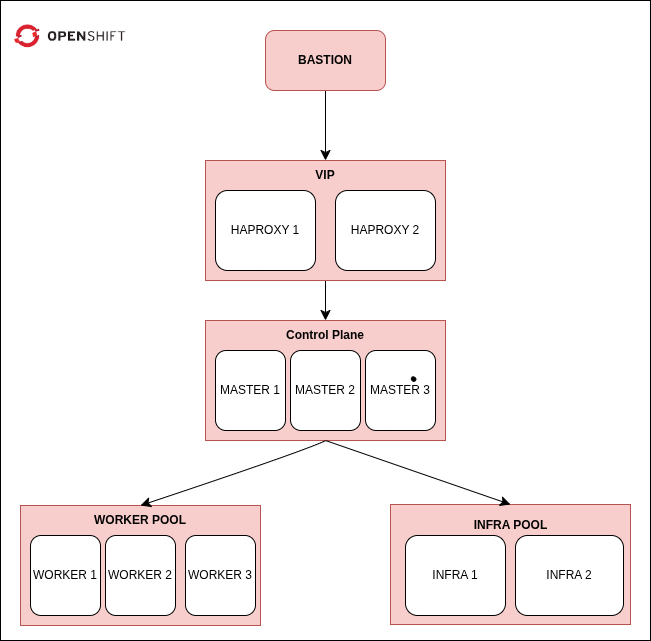

The diagram above was exported from draw.io. Its source (the exported page's mxGraphModel, read from the mxfile embedded in the PNG):
<mxGraphModel dx="648" dy="930" grid="1" gridSize="10" guides="1" tooltips="1" connect="1" arrows="1" fold="1" page="1" pageScale="1" pageWidth="850" pageHeight="1100" math="0" shadow="0">
  <root>
    <mxCell id="0" />
    <mxCell id="1" parent="0" />
    <mxCell id="6xM_d9B-pzQlACLTiBxo-34" value="" style="rounded=0;whiteSpace=wrap;html=1;" vertex="1" parent="1">
      <mxGeometry x="75" y="80" width="650" height="640" as="geometry" />
    </mxCell>
    <mxCell id="6xM_d9B-pzQlACLTiBxo-14" style="edgeStyle=none;curved=1;rounded=0;orthogonalLoop=1;jettySize=auto;html=1;fontSize=12;startSize=8;endSize=8;" edge="1" parent="1" source="6xM_d9B-pzQlACLTiBxo-7" target="6xM_d9B-pzQlACLTiBxo-10">
      <mxGeometry relative="1" as="geometry" />
    </mxCell>
    <mxCell id="6xM_d9B-pzQlACLTiBxo-7" value="&lt;b&gt;BASTION&lt;/b&gt;" style="rounded=1;whiteSpace=wrap;html=1;fillColor=#f8cecc;strokeColor=#b85450;" vertex="1" parent="1">
      <mxGeometry x="340" y="110" width="120" height="60" as="geometry" />
    </mxCell>
    <mxCell id="6xM_d9B-pzQlACLTiBxo-25" style="edgeStyle=none;curved=1;rounded=0;orthogonalLoop=1;jettySize=auto;html=1;fontSize=12;startSize=8;endSize=8;" edge="1" parent="1" source="6xM_d9B-pzQlACLTiBxo-10" target="6xM_d9B-pzQlACLTiBxo-21">
      <mxGeometry relative="1" as="geometry" />
    </mxCell>
    <mxCell id="6xM_d9B-pzQlACLTiBxo-10" value="" style="rounded=0;whiteSpace=wrap;html=1;fillColor=#f8cecc;strokeColor=#b85450;" vertex="1" parent="1">
      <mxGeometry x="280" y="240" width="240" height="120" as="geometry" />
    </mxCell>
    <mxCell id="6xM_d9B-pzQlACLTiBxo-12" value="HAPROXY 1" style="rounded=1;whiteSpace=wrap;html=1;" vertex="1" parent="1">
      <mxGeometry x="290" y="270" width="100" height="80" as="geometry" />
    </mxCell>
    <mxCell id="6xM_d9B-pzQlACLTiBxo-13" value="HAPROXY 2" style="rounded=1;whiteSpace=wrap;html=1;" vertex="1" parent="1">
      <mxGeometry x="410" y="270" width="100" height="80" as="geometry" />
    </mxCell>
    <mxCell id="6xM_d9B-pzQlACLTiBxo-15" value="" style="rounded=0;whiteSpace=wrap;html=1;fillColor=#f8cecc;strokeColor=#b85450;" vertex="1" parent="1">
      <mxGeometry x="280" y="400" width="240" height="120" as="geometry" />
    </mxCell>
    <mxCell id="6xM_d9B-pzQlACLTiBxo-16" value="" style="rounded=0;whiteSpace=wrap;html=1;fillColor=#f8cecc;strokeColor=#b85450;" vertex="1" parent="1">
      <mxGeometry x="95" y="585" width="240" height="120" as="geometry" />
    </mxCell>
    <mxCell id="6xM_d9B-pzQlACLTiBxo-17" value="" style="rounded=0;whiteSpace=wrap;html=1;fillColor=#f8cecc;strokeColor=#b85450;" vertex="1" parent="1">
      <mxGeometry x="465" y="584" width="240" height="120" as="geometry" />
    </mxCell>
    <mxCell id="6xM_d9B-pzQlACLTiBxo-18" value="MASTER 1" style="rounded=1;whiteSpace=wrap;html=1;" vertex="1" parent="1">
      <mxGeometry x="290" y="430" width="70" height="80" as="geometry" />
    </mxCell>
    <mxCell id="6xM_d9B-pzQlACLTiBxo-19" value="MASTER 2" style="rounded=1;whiteSpace=wrap;html=1;" vertex="1" parent="1">
      <mxGeometry x="365" y="430" width="70" height="80" as="geometry" />
    </mxCell>
    <mxCell id="6xM_d9B-pzQlACLTiBxo-20" value="MASTER 3" style="rounded=1;whiteSpace=wrap;html=1;" vertex="1" parent="1">
      <mxGeometry x="440" y="430" width="70" height="80" as="geometry" />
    </mxCell>
    <mxCell id="6xM_d9B-pzQlACLTiBxo-21" value="&lt;b&gt;Control Plane&lt;/b&gt;" style="text;html=1;align=center;verticalAlign=middle;whiteSpace=wrap;rounded=0;" vertex="1" parent="1">
      <mxGeometry x="335" y="400" width="130" height="30" as="geometry" />
    </mxCell>
    <mxCell id="6xM_d9B-pzQlACLTiBxo-23" style="edgeStyle=none;curved=1;rounded=0;orthogonalLoop=1;jettySize=auto;html=1;entryX=0.5;entryY=0;entryDx=0;entryDy=0;fontSize=12;startSize=8;endSize=8;" edge="1" parent="1" target="6xM_d9B-pzQlACLTiBxo-16">
      <mxGeometry relative="1" as="geometry">
        <mxPoint x="400" y="520" as="sourcePoint" />
        <Array as="points">
          <mxPoint x="380" y="530" />
        </Array>
      </mxGeometry>
    </mxCell>
    <mxCell id="6xM_d9B-pzQlACLTiBxo-24" style="edgeStyle=none;curved=1;rounded=0;orthogonalLoop=1;jettySize=auto;html=1;entryX=0.5;entryY=0;entryDx=0;entryDy=0;fontSize=12;startSize=8;endSize=8;exitX=0.5;exitY=1;exitDx=0;exitDy=0;" edge="1" parent="1" source="6xM_d9B-pzQlACLTiBxo-15" target="6xM_d9B-pzQlACLTiBxo-17">
      <mxGeometry relative="1" as="geometry" />
    </mxCell>
    <mxCell id="6xM_d9B-pzQlACLTiBxo-27" value="WORKER 1" style="rounded=1;whiteSpace=wrap;html=1;" vertex="1" parent="1">
      <mxGeometry x="105" y="615" width="70" height="80" as="geometry" />
    </mxCell>
    <mxCell id="6xM_d9B-pzQlACLTiBxo-28" value="WORKER 2" style="rounded=1;whiteSpace=wrap;html=1;" vertex="1" parent="1">
      <mxGeometry x="180" y="615" width="70" height="80" as="geometry" />
    </mxCell>
    <mxCell id="6xM_d9B-pzQlACLTiBxo-29" value="WORKER 3" style="rounded=1;whiteSpace=wrap;html=1;" vertex="1" parent="1">
      <mxGeometry x="260" y="615" width="70" height="80" as="geometry" />
    </mxCell>
    <mxCell id="6xM_d9B-pzQlACLTiBxo-30" value="INFRA 1" style="rounded=1;whiteSpace=wrap;html=1;" vertex="1" parent="1">
      <mxGeometry x="480" y="615" width="100" height="80" as="geometry" />
    </mxCell>
    <mxCell id="6xM_d9B-pzQlACLTiBxo-31" value="INFRA 2" style="rounded=1;whiteSpace=wrap;html=1;" vertex="1" parent="1">
      <mxGeometry x="590" y="615" width="108" height="80" as="geometry" />
    </mxCell>
    <mxCell id="6xM_d9B-pzQlACLTiBxo-32" value="&lt;b&gt;WORKER POOL&lt;/b&gt;" style="text;html=1;align=center;verticalAlign=middle;whiteSpace=wrap;rounded=0;" vertex="1" parent="1">
      <mxGeometry x="165" y="585" width="100" height="30" as="geometry" />
    </mxCell>
    <mxCell id="6xM_d9B-pzQlACLTiBxo-33" value="&lt;b&gt;INFRA POOL&lt;/b&gt;" style="text;html=1;align=center;verticalAlign=middle;whiteSpace=wrap;rounded=0;" vertex="1" parent="1">
      <mxGeometry x="542.5" y="590" width="85" height="30" as="geometry" />
    </mxCell>
    <mxCell id="6xM_d9B-pzQlACLTiBxo-36" value="" style="shape=stencil(fZbdcgIhDIWfZm8zQAg/17Z9j85U606tdqz9e/tmZ0c0uJ47xP0I5JwEBl59bp8/1kNwn6fj4W39M76ctgM/DCGM++36OJ50NPDjwKvN4bh+PR6+9i/z74/n6ctp9H74nlb4nbmSKZeJCu5vngmZ6jzzNAO7cX8FVKEsBuBKrgKg9oAE8gkCbLeUhEoEQKSUDZDLeWYRKIl8MEDRmHwfyBrBG6Amyu4+kDxxMoB3jhwgYu7TVAsVkFcWCs4CTBEoF4RctKeOxHIf8IXYpikHikAIf+MNUW94AGSSaoAoFIE3AlOyeWU+p2E5S9yfQZcQILVuQOwZdJNoS9Ls3wA5u2XZTIHECqeJ9kDpSaauRiNVcAY1QhdBzeLBli5WazpkSsBLV25uRaqWRyFawTQzRRIQYirJzq5atkBqLfouwqUxLBepthWb10vrWZY6UOAeyKCCtDV625mm9gmUC4Wc3VLJMMIE1BsA2FW9JraVlQB7n3c9oMKhCLEvIM1zBPZ25/umNQ1tVEC2G+fFCC8g398O2hNQuQlVu752DBfA+q0ptnqO5JFmeuIuo9DY7KjY71UxdJV4EntifPWorW++R/dC4t7V3DlIB5cHx2bc7eb3yvX//QNFp+bHDT/+Aw==);lineShape=1;strokeColor=default;" vertex="1" parent="1">
      <mxGeometry x="485.82662937378655" y="456.2145832938279" width="4.4500378782049665" height="4.443082110816422" as="geometry" />
    </mxCell>
    <mxCell id="6xM_d9B-pzQlACLTiBxo-38" value="&lt;b&gt;VIP&lt;/b&gt;" style="text;html=1;align=center;verticalAlign=middle;whiteSpace=wrap;rounded=0;" vertex="1" parent="1">
      <mxGeometry x="370" y="240" width="60" height="30" as="geometry" />
    </mxCell>
    <mxCell id="6xM_d9B-pzQlACLTiBxo-41" value="" style="shape=image;verticalLabelPosition=bottom;verticalAlign=top;imageAspect=0;image=data:image/png,(base64 omitted: 4016 chars);" vertex="1" parent="1">
      <mxGeometry x="83.14" y="90" width="123.43" height="50" as="geometry" />
    </mxCell>
  </root>
</mxGraphModel>